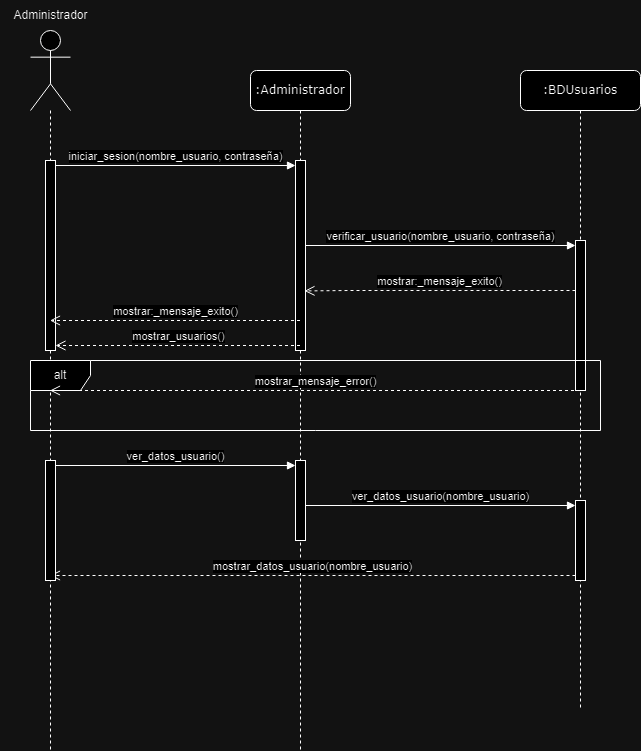

The diagram above was exported from draw.io. Its source (the exported page's mxGraphModel, read from the mxfile embedded in the PNG):
<mxGraphModel dx="1434" dy="792" grid="1" gridSize="10" guides="1" tooltips="1" connect="1" arrows="1" fold="1" page="1" pageScale="1" pageWidth="1100" pageHeight="850" background="none" math="0" shadow="0">
  <root>
    <mxCell id="0" />
    <mxCell id="1" parent="0" />
    <mxCell id="7baba1c4bc27f4b0-2" value=":Administrador" style="shape=umlLifeline;perimeter=lifelinePerimeter;whiteSpace=wrap;html=1;container=1;collapsible=0;recursiveResize=0;outlineConnect=0;rounded=1;shadow=0;comic=0;labelBackgroundColor=none;strokeWidth=1;fontFamily=Verdana;fontSize=12;align=center;" parent="1" vertex="1">
      <mxGeometry x="290" y="80" width="100" height="680" as="geometry" />
    </mxCell>
    <mxCell id="8Pu2nY55P8cbUDqZ4kMR-9" value="" style="html=1;points=[[0,0,0,0,5],[0,1,0,0,-5],[1,0,0,0,5],[1,1,0,0,-5]];perimeter=orthogonalPerimeter;outlineConnect=0;targetShapes=umlLifeline;portConstraint=eastwest;newEdgeStyle={&quot;curved&quot;:0,&quot;rounded&quot;:0};" parent="7baba1c4bc27f4b0-2" vertex="1">
      <mxGeometry x="45" y="90" width="10" height="190" as="geometry" />
    </mxCell>
    <mxCell id="8Pu2nY55P8cbUDqZ4kMR-28" value="" style="html=1;points=[[0,0,0,0,5],[0,1,0,0,-5],[1,0,0,0,5],[1,1,0,0,-5]];perimeter=orthogonalPerimeter;outlineConnect=0;targetShapes=umlLifeline;portConstraint=eastwest;newEdgeStyle={&quot;curved&quot;:0,&quot;rounded&quot;:0};" parent="7baba1c4bc27f4b0-2" vertex="1">
      <mxGeometry x="45" y="390" width="10" height="80" as="geometry" />
    </mxCell>
    <mxCell id="8Pu2nY55P8cbUDqZ4kMR-31" value="ver_datos_usuario()" style="html=1;verticalAlign=bottom;endArrow=block;curved=0;rounded=0;exitX=1;exitY=0;exitDx=0;exitDy=5;exitPerimeter=0;entryX=0;entryY=0;entryDx=0;entryDy=5;entryPerimeter=0;" parent="7baba1c4bc27f4b0-2" source="8Pu2nY55P8cbUDqZ4kMR-29" target="8Pu2nY55P8cbUDqZ4kMR-28" edge="1">
      <mxGeometry width="80" relative="1" as="geometry">
        <mxPoint x="50" y="210" as="sourcePoint" />
        <mxPoint x="-30" y="410" as="targetPoint" />
      </mxGeometry>
    </mxCell>
    <mxCell id="8Pu2nY55P8cbUDqZ4kMR-36" value="mostrar_datos_usuario(nombre_usuario)" style="html=1;verticalAlign=bottom;endArrow=open;dashed=1;endSize=8;curved=0;rounded=0;exitX=0;exitY=1;exitDx=0;exitDy=-5;exitPerimeter=0;" parent="7baba1c4bc27f4b0-2" source="8Pu2nY55P8cbUDqZ4kMR-33" edge="1">
      <mxGeometry relative="1" as="geometry">
        <mxPoint x="130" y="410" as="sourcePoint" />
        <mxPoint x="-200.5" y="505" as="targetPoint" />
      </mxGeometry>
    </mxCell>
    <mxCell id="8Pu2nY55P8cbUDqZ4kMR-2" value="" style="shape=umlLifeline;perimeter=lifelinePerimeter;whiteSpace=wrap;html=1;container=1;dropTarget=0;collapsible=0;recursiveResize=0;outlineConnect=0;portConstraint=eastwest;newEdgeStyle={&quot;curved&quot;:0,&quot;rounded&quot;:0};participant=umlActor;size=80;" parent="7baba1c4bc27f4b0-2" vertex="1">
      <mxGeometry x="-220" y="-40" width="40" height="720" as="geometry" />
    </mxCell>
    <mxCell id="8Pu2nY55P8cbUDqZ4kMR-5" value="" style="html=1;points=[[0,0,0,0,5],[0,1,0,0,-5],[1,0,0,0,5],[1,1,0,0,-5]];perimeter=orthogonalPerimeter;outlineConnect=0;targetShapes=umlLifeline;portConstraint=eastwest;newEdgeStyle={&quot;curved&quot;:0,&quot;rounded&quot;:0};" parent="8Pu2nY55P8cbUDqZ4kMR-2" vertex="1">
      <mxGeometry x="15" y="130" width="10" height="190" as="geometry" />
    </mxCell>
    <mxCell id="8Pu2nY55P8cbUDqZ4kMR-29" value="" style="html=1;points=[[0,0,0,0,5],[0,1,0,0,-5],[1,0,0,0,5],[1,1,0,0,-5]];perimeter=orthogonalPerimeter;outlineConnect=0;targetShapes=umlLifeline;portConstraint=eastwest;newEdgeStyle={&quot;curved&quot;:0,&quot;rounded&quot;:0};" parent="8Pu2nY55P8cbUDqZ4kMR-2" vertex="1">
      <mxGeometry x="15" y="430" width="10" height="120" as="geometry" />
    </mxCell>
    <mxCell id="8Pu2nY55P8cbUDqZ4kMR-8" value="iniciar_sesion(nombre_usuario, contraseña)" style="html=1;verticalAlign=bottom;endArrow=block;curved=0;rounded=0;exitX=1;exitY=0;exitDx=0;exitDy=5;exitPerimeter=0;" parent="7baba1c4bc27f4b0-2" source="8Pu2nY55P8cbUDqZ4kMR-5" target="8Pu2nY55P8cbUDqZ4kMR-9" edge="1">
      <mxGeometry width="80" relative="1" as="geometry">
        <mxPoint x="220" y="250" as="sourcePoint" />
        <mxPoint x="300" y="250" as="targetPoint" />
      </mxGeometry>
    </mxCell>
    <mxCell id="D8GgtyqZ0GBGLA3rrNBS-2" value="mostrar_usuarios()" style="html=1;verticalAlign=bottom;endArrow=open;dashed=1;endSize=8;curved=0;rounded=0;entryX=1;entryY=1;entryDx=0;entryDy=-5;entryPerimeter=0;" parent="7baba1c4bc27f4b0-2" source="7baba1c4bc27f4b0-2" target="8Pu2nY55P8cbUDqZ4kMR-5" edge="1">
      <mxGeometry relative="1" as="geometry">
        <mxPoint x="300" y="330" as="sourcePoint" />
        <mxPoint x="220" y="330" as="targetPoint" />
      </mxGeometry>
    </mxCell>
    <mxCell id="7baba1c4bc27f4b0-3" value=":BDUsuarios" style="shape=umlLifeline;perimeter=lifelinePerimeter;whiteSpace=wrap;html=1;container=1;collapsible=0;recursiveResize=0;outlineConnect=0;rounded=1;shadow=0;comic=0;labelBackgroundColor=none;strokeWidth=1;fontFamily=Verdana;fontSize=12;align=center;" parent="1" vertex="1">
      <mxGeometry x="560" y="80" width="120" height="640" as="geometry" />
    </mxCell>
    <mxCell id="8Pu2nY55P8cbUDqZ4kMR-12" value="" style="html=1;points=[[0,0,0,0,5],[0,1,0,0,-5],[1,0,0,0,5],[1,1,0,0,-5]];perimeter=orthogonalPerimeter;outlineConnect=0;targetShapes=umlLifeline;portConstraint=eastwest;newEdgeStyle={&quot;curved&quot;:0,&quot;rounded&quot;:0};" parent="7baba1c4bc27f4b0-3" vertex="1">
      <mxGeometry x="55" y="170" width="10" height="150" as="geometry" />
    </mxCell>
    <mxCell id="8Pu2nY55P8cbUDqZ4kMR-33" value="" style="html=1;points=[[0,0,0,0,5],[0,1,0,0,-5],[1,0,0,0,5],[1,1,0,0,-5]];perimeter=orthogonalPerimeter;outlineConnect=0;targetShapes=umlLifeline;portConstraint=eastwest;newEdgeStyle={&quot;curved&quot;:0,&quot;rounded&quot;:0};" parent="7baba1c4bc27f4b0-3" vertex="1">
      <mxGeometry x="55" y="430" width="10" height="80" as="geometry" />
    </mxCell>
    <mxCell id="8Pu2nY55P8cbUDqZ4kMR-3" value="Administrador" style="text;html=1;align=center;verticalAlign=middle;resizable=0;points=[];autosize=1;strokeColor=none;fillColor=none;" parent="1" vertex="1">
      <mxGeometry x="40" y="10" width="100" height="30" as="geometry" />
    </mxCell>
    <mxCell id="8Pu2nY55P8cbUDqZ4kMR-10" value="verificar_usuario(nombre_usuario, contraseña)" style="html=1;verticalAlign=bottom;endArrow=block;curved=0;rounded=0;entryX=0;entryY=0;entryDx=0;entryDy=5;entryPerimeter=0;" parent="1" source="8Pu2nY55P8cbUDqZ4kMR-9" target="8Pu2nY55P8cbUDqZ4kMR-12" edge="1">
      <mxGeometry width="80" relative="1" as="geometry">
        <mxPoint x="290" y="210" as="sourcePoint" />
        <mxPoint x="430.5" y="210" as="targetPoint" />
      </mxGeometry>
    </mxCell>
    <mxCell id="8Pu2nY55P8cbUDqZ4kMR-13" value="mostrar:_mensaje_exito()" style="html=1;verticalAlign=bottom;endArrow=open;dashed=1;endSize=8;curved=0;rounded=0;entryX=0.54;entryY=0.371;entryDx=0;entryDy=0;entryPerimeter=0;" parent="1" source="8Pu2nY55P8cbUDqZ4kMR-12" edge="1">
      <mxGeometry relative="1" as="geometry">
        <mxPoint x="595" y="300" as="sourcePoint" />
        <mxPoint x="344" y="300.44000000000005" as="targetPoint" />
        <Array as="points">
          <mxPoint x="390" y="300" />
        </Array>
      </mxGeometry>
    </mxCell>
    <mxCell id="8Pu2nY55P8cbUDqZ4kMR-14" value="mostrar:_mensaje_exito()" style="html=1;verticalAlign=bottom;endArrow=open;dashed=1;endSize=8;curved=0;rounded=0;" parent="1" edge="1">
      <mxGeometry relative="1" as="geometry">
        <mxPoint x="339.5" y="330" as="sourcePoint" />
        <mxPoint x="89.5" y="330" as="targetPoint" />
      </mxGeometry>
    </mxCell>
    <mxCell id="8Pu2nY55P8cbUDqZ4kMR-18" value="alt" style="shape=umlFrame;whiteSpace=wrap;html=1;pointerEvents=0;" parent="1" vertex="1">
      <mxGeometry x="70" y="370" width="570" height="70" as="geometry" />
    </mxCell>
    <mxCell id="8Pu2nY55P8cbUDqZ4kMR-21" value="mostrar_mensaje_error()" style="html=1;verticalAlign=bottom;endArrow=open;dashed=1;endSize=8;curved=0;rounded=0;" parent="1" source="7baba1c4bc27f4b0-3" target="8Pu2nY55P8cbUDqZ4kMR-2" edge="1">
      <mxGeometry relative="1" as="geometry">
        <mxPoint x="569.5" y="409.5" as="sourcePoint" />
        <mxPoint x="340" y="409.5" as="targetPoint" />
      </mxGeometry>
    </mxCell>
    <mxCell id="8Pu2nY55P8cbUDqZ4kMR-32" value="ver_datos_usuario(nombre_usuario)" style="html=1;verticalAlign=bottom;endArrow=block;curved=0;rounded=0;entryX=0;entryY=0;entryDx=0;entryDy=5;entryPerimeter=0;" parent="1" source="8Pu2nY55P8cbUDqZ4kMR-28" target="8Pu2nY55P8cbUDqZ4kMR-33" edge="1">
      <mxGeometry width="80" relative="1" as="geometry">
        <mxPoint x="339.5" y="509.5" as="sourcePoint" />
        <mxPoint x="565" y="509.5" as="targetPoint" />
        <Array as="points" />
      </mxGeometry>
    </mxCell>
  </root>
</mxGraphModel>